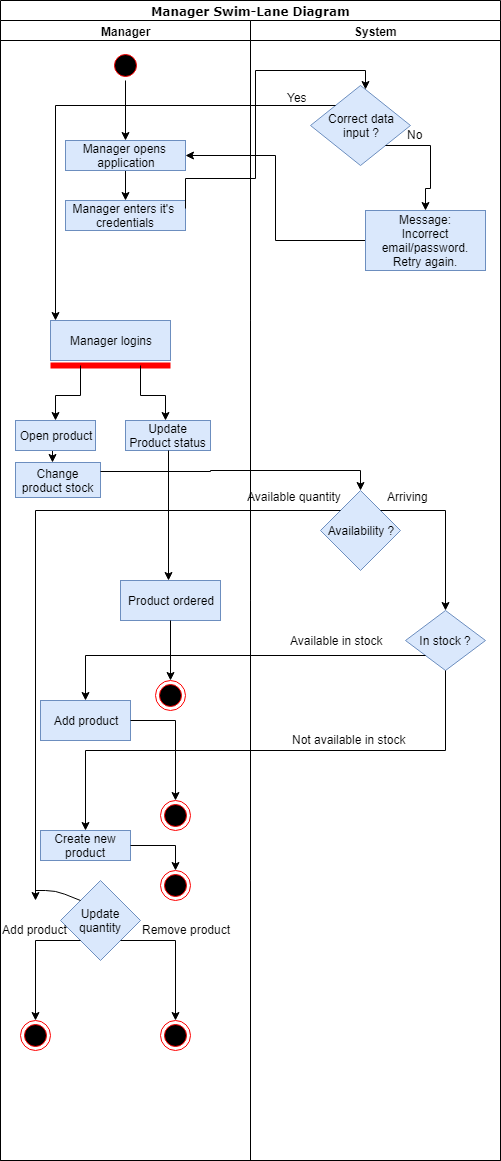

The diagram above was exported from draw.io. Its source (the exported page's mxGraphModel, read from the mxfile embedded in the PNG):
<mxGraphModel dx="840" dy="435" grid="1" gridSize="10" guides="1" tooltips="1" connect="1" arrows="1" fold="1" page="1" pageScale="1" pageWidth="850" pageHeight="1100" background="#ffffff" math="0" shadow="0">
  <root>
    <mxCell id="0" />
    <mxCell id="1" parent="0" />
    <mxCell id="1c1d494c118603dd-1" value="Manager Swim-Lane Diagram" style="swimlane;html=1;childLayout=stackLayout;startSize=20;rounded=0;shadow=0;comic=0;labelBackgroundColor=none;strokeColor=#000000;strokeWidth=1;fillColor=#ffffff;fontFamily=Verdana;fontSize=12;fontColor=#000000;align=center;" parent="1" vertex="1">
      <mxGeometry x="175" y="20" width="500" height="1160" as="geometry" />
    </mxCell>
    <mxCell id="1c1d494c118603dd-2" value="Manager" style="swimlane;html=1;startSize=20;" parent="1c1d494c118603dd-1" vertex="1">
      <mxGeometry y="20" width="250" height="1140" as="geometry" />
    </mxCell>
    <mxCell id="8MGVgxNQphT93qDd0J_x-4" style="edgeStyle=orthogonalEdgeStyle;rounded=0;orthogonalLoop=1;jettySize=auto;html=1;exitX=0.5;exitY=1;exitDx=0;exitDy=0;entryX=0.5;entryY=0;entryDx=0;entryDy=0;" parent="1c1d494c118603dd-2" source="8MGVgxNQphT93qDd0J_x-1" target="8MGVgxNQphT93qDd0J_x-3" edge="1">
      <mxGeometry relative="1" as="geometry" />
    </mxCell>
    <mxCell id="8MGVgxNQphT93qDd0J_x-1" value="" style="ellipse;html=1;shape=startState;fillColor=#000000;strokeColor=#ff0000;" parent="1c1d494c118603dd-2" vertex="1">
      <mxGeometry x="110" y="30" width="30" height="30" as="geometry" />
    </mxCell>
    <mxCell id="8MGVgxNQphT93qDd0J_x-24" style="edgeStyle=orthogonalEdgeStyle;rounded=0;orthogonalLoop=1;jettySize=auto;html=1;exitX=0.5;exitY=1;exitDx=0;exitDy=0;entryX=0.5;entryY=0;entryDx=0;entryDy=0;" parent="1c1d494c118603dd-2" source="8MGVgxNQphT93qDd0J_x-3" target="8MGVgxNQphT93qDd0J_x-8" edge="1">
      <mxGeometry relative="1" as="geometry" />
    </mxCell>
    <mxCell id="8MGVgxNQphT93qDd0J_x-3" value="Manager opens &lt;br&gt;application" style="rounded=0;whiteSpace=wrap;html=1;fillColor=#dae8fc;strokeColor=#6c8ebf;" parent="1c1d494c118603dd-2" vertex="1">
      <mxGeometry x="65" y="120" width="120" height="30" as="geometry" />
    </mxCell>
    <mxCell id="8MGVgxNQphT93qDd0J_x-8" value="Manager enters it's&amp;nbsp;&lt;br&gt;credentials&lt;br&gt;" style="rounded=0;whiteSpace=wrap;html=1;fillColor=#dae8fc;strokeColor=#6c8ebf;" parent="1c1d494c118603dd-2" vertex="1">
      <mxGeometry x="65" y="180" width="120" height="30" as="geometry" />
    </mxCell>
    <mxCell id="8MGVgxNQphT93qDd0J_x-27" value="Manager logins" style="rounded=0;whiteSpace=wrap;html=1;fillColor=#dae8fc;strokeColor=#6c8ebf;" parent="1c1d494c118603dd-2" vertex="1">
      <mxGeometry x="50" y="300" width="120" height="40" as="geometry" />
    </mxCell>
    <mxCell id="8MGVgxNQphT93qDd0J_x-28" value="" style="shape=line;html=1;strokeWidth=6;strokeColor=#ff0000;" parent="1c1d494c118603dd-2" vertex="1">
      <mxGeometry x="50" y="340" width="120" height="10" as="geometry" />
    </mxCell>
    <mxCell id="8MGVgxNQphT93qDd0J_x-33" value="Update Product status&lt;br&gt;" style="rounded=0;whiteSpace=wrap;html=1;fillColor=#dae8fc;strokeColor=#6c8ebf;" parent="1c1d494c118603dd-2" vertex="1">
      <mxGeometry x="125" y="400" width="85" height="30" as="geometry" />
    </mxCell>
    <mxCell id="8MGVgxNQphT93qDd0J_x-35" value="Change product stock" style="rounded=0;whiteSpace=wrap;html=1;fillColor=#dae8fc;strokeColor=#6c8ebf;" parent="1c1d494c118603dd-2" vertex="1">
      <mxGeometry x="15" y="442" width="85" height="35" as="geometry" />
    </mxCell>
    <mxCell id="8MGVgxNQphT93qDd0J_x-39" value="Product ordered" style="rounded=0;whiteSpace=wrap;html=1;fillColor=#dae8fc;strokeColor=#6c8ebf;" parent="1c1d494c118603dd-2" vertex="1">
      <mxGeometry x="120" y="560" width="100" height="40" as="geometry" />
    </mxCell>
    <mxCell id="8MGVgxNQphT93qDd0J_x-48" value="Add product" style="rounded=0;whiteSpace=wrap;html=1;fillColor=#dae8fc;strokeColor=#6c8ebf;" parent="1c1d494c118603dd-2" vertex="1">
      <mxGeometry x="40" y="680" width="90" height="40" as="geometry" />
    </mxCell>
    <mxCell id="8MGVgxNQphT93qDd0J_x-52" value="Create new product" style="rounded=0;whiteSpace=wrap;html=1;fillColor=#dae8fc;strokeColor=#6c8ebf;" parent="1c1d494c118603dd-2" vertex="1">
      <mxGeometry x="40" y="810" width="90" height="30" as="geometry" />
    </mxCell>
    <mxCell id="8MGVgxNQphT93qDd0J_x-56" value="Update quantity" style="rhombus;whiteSpace=wrap;html=1;fillColor=#dae8fc;strokeColor=#6c8ebf;" parent="1c1d494c118603dd-2" vertex="1">
      <mxGeometry x="60" y="860" width="80" height="80" as="geometry" />
    </mxCell>
    <mxCell id="8MGVgxNQphT93qDd0J_x-59" value="Remove product" style="text;html=1;resizable=0;points=[];autosize=1;align=left;verticalAlign=top;spacingTop=-4;" parent="1c1d494c118603dd-2" vertex="1">
      <mxGeometry x="140" y="900" width="100" height="20" as="geometry" />
    </mxCell>
    <mxCell id="8MGVgxNQphT93qDd0J_x-65" value="" style="ellipse;html=1;shape=endState;fillColor=#000000;strokeColor=#ff0000;" parent="1c1d494c118603dd-2" vertex="1">
      <mxGeometry x="155" y="660" width="30" height="30" as="geometry" />
    </mxCell>
    <mxCell id="8MGVgxNQphT93qDd0J_x-68" value="" style="ellipse;html=1;shape=endState;fillColor=#000000;strokeColor=#ff0000;" parent="1c1d494c118603dd-2" vertex="1">
      <mxGeometry x="160" y="780" width="30" height="30" as="geometry" />
    </mxCell>
    <mxCell id="8MGVgxNQphT93qDd0J_x-69" value="" style="ellipse;html=1;shape=endState;fillColor=#000000;strokeColor=#ff0000;" parent="1c1d494c118603dd-2" vertex="1">
      <mxGeometry x="20" y="1000" width="30" height="30" as="geometry" />
    </mxCell>
    <mxCell id="8MGVgxNQphT93qDd0J_x-70" value="" style="ellipse;html=1;shape=endState;fillColor=#000000;strokeColor=#ff0000;" parent="1c1d494c118603dd-2" vertex="1">
      <mxGeometry x="160" y="1000" width="30" height="30" as="geometry" />
    </mxCell>
    <mxCell id="8MGVgxNQphT93qDd0J_x-72" value="" style="ellipse;html=1;shape=endState;fillColor=#000000;strokeColor=#ff0000;" parent="1c1d494c118603dd-2" vertex="1">
      <mxGeometry x="160" y="850" width="30" height="30" as="geometry" />
    </mxCell>
    <mxCell id="8MGVgxNQphT93qDd0J_x-12" style="edgeStyle=orthogonalEdgeStyle;rounded=0;orthogonalLoop=1;jettySize=auto;html=1;exitX=1;exitY=0.25;exitDx=0;exitDy=0;" parent="1c1d494c118603dd-1" source="8MGVgxNQphT93qDd0J_x-8" target="8MGVgxNQphT93qDd0J_x-11" edge="1">
      <mxGeometry relative="1" as="geometry">
        <mxPoint x="345" y="178" as="targetPoint" />
        <mxPoint x="185" y="178" as="sourcePoint" />
        <Array as="points">
          <mxPoint x="255" y="178" />
          <mxPoint x="255" y="70" />
          <mxPoint x="365" y="70" />
        </Array>
      </mxGeometry>
    </mxCell>
    <mxCell id="8MGVgxNQphT93qDd0J_x-18" style="edgeStyle=orthogonalEdgeStyle;rounded=0;orthogonalLoop=1;jettySize=auto;html=1;exitX=0;exitY=0.5;exitDx=0;exitDy=0;entryX=1;entryY=0.5;entryDx=0;entryDy=0;" parent="1c1d494c118603dd-1" source="8MGVgxNQphT93qDd0J_x-15" target="8MGVgxNQphT93qDd0J_x-3" edge="1">
      <mxGeometry relative="1" as="geometry" />
    </mxCell>
    <mxCell id="8MGVgxNQphT93qDd0J_x-40" style="edgeStyle=orthogonalEdgeStyle;rounded=0;orthogonalLoop=1;jettySize=auto;html=1;exitX=1;exitY=0.25;exitDx=0;exitDy=0;entryX=0.5;entryY=0;entryDx=0;entryDy=0;" parent="1c1d494c118603dd-1" source="8MGVgxNQphT93qDd0J_x-35" target="8MGVgxNQphT93qDd0J_x-41" edge="1">
      <mxGeometry relative="1" as="geometry">
        <mxPoint x="355" y="484" as="targetPoint" />
      </mxGeometry>
    </mxCell>
    <mxCell id="1c1d494c118603dd-3" value="System" style="swimlane;html=1;startSize=20;" parent="1c1d494c118603dd-1" vertex="1">
      <mxGeometry x="250" y="20" width="250" height="1140" as="geometry" />
    </mxCell>
    <mxCell id="8MGVgxNQphT93qDd0J_x-11" value="Correct data&lt;br&gt;input ?&lt;br&gt;" style="rhombus;whiteSpace=wrap;html=1;fillColor=#dae8fc;strokeColor=#6c8ebf;" parent="1c1d494c118603dd-3" vertex="1">
      <mxGeometry x="60" y="65" width="100" height="80" as="geometry" />
    </mxCell>
    <mxCell id="8MGVgxNQphT93qDd0J_x-14" value="No" style="text;html=1;resizable=0;points=[];autosize=1;align=left;verticalAlign=top;spacingTop=-4;" parent="1c1d494c118603dd-3" vertex="1">
      <mxGeometry x="155" y="105" width="30" height="20" as="geometry" />
    </mxCell>
    <mxCell id="8MGVgxNQphT93qDd0J_x-15" value="Message:&lt;br&gt;Incorrect email/password.&lt;br&gt;Retry again.&lt;br&gt;" style="rounded=0;whiteSpace=wrap;html=1;fillColor=#dae8fc;strokeColor=#6c8ebf;" parent="1c1d494c118603dd-3" vertex="1">
      <mxGeometry x="115" y="190" width="120" height="60" as="geometry" />
    </mxCell>
    <mxCell id="8MGVgxNQphT93qDd0J_x-26" value="Yes" style="text;html=1;resizable=0;points=[];autosize=1;align=left;verticalAlign=top;spacingTop=-4;" parent="1c1d494c118603dd-3" vertex="1">
      <mxGeometry x="35" y="68" width="40" height="20" as="geometry" />
    </mxCell>
    <mxCell id="8MGVgxNQphT93qDd0J_x-41" value="Availability ?" style="rhombus;whiteSpace=wrap;html=1;fillColor=#dae8fc;strokeColor=#6c8ebf;" parent="1c1d494c118603dd-3" vertex="1">
      <mxGeometry x="70" y="470" width="80" height="80" as="geometry" />
    </mxCell>
    <mxCell id="8MGVgxNQphT93qDd0J_x-44" value="In stock ?" style="rhombus;whiteSpace=wrap;html=1;fillColor=#dae8fc;strokeColor=#6c8ebf;" parent="1c1d494c118603dd-3" vertex="1">
      <mxGeometry x="155" y="590" width="80" height="60" as="geometry" />
    </mxCell>
    <mxCell id="8MGVgxNQphT93qDd0J_x-45" value="Arriving" style="text;html=1;resizable=0;points=[];autosize=1;align=left;verticalAlign=top;spacingTop=-4;" parent="1c1d494c118603dd-3" vertex="1">
      <mxGeometry x="135" y="467" width="60" height="20" as="geometry" />
    </mxCell>
    <mxCell id="8MGVgxNQphT93qDd0J_x-49" value="Available in stock" style="text;html=1;resizable=0;points=[];autosize=1;align=left;verticalAlign=top;spacingTop=-4;" parent="1c1d494c118603dd-3" vertex="1">
      <mxGeometry x="38" y="611" width="110" height="20" as="geometry" />
    </mxCell>
    <mxCell id="8MGVgxNQphT93qDd0J_x-53" value="Not available in stock" style="text;html=1;resizable=0;points=[];autosize=1;align=left;verticalAlign=top;spacingTop=-4;" parent="1c1d494c118603dd-3" vertex="1">
      <mxGeometry x="40" y="710" width="130" height="20" as="geometry" />
    </mxCell>
    <mxCell id="8MGVgxNQphT93qDd0J_x-55" value="Available quantity" style="text;html=1;resizable=0;points=[];autosize=1;align=left;verticalAlign=top;spacingTop=-4;" parent="1c1d494c118603dd-3" vertex="1">
      <mxGeometry x="-5" y="467" width="110" height="20" as="geometry" />
    </mxCell>
    <mxCell id="8MGVgxNQphT93qDd0J_x-7" style="edgeStyle=orthogonalEdgeStyle;rounded=0;orthogonalLoop=1;jettySize=auto;html=1;exitX=0.5;exitY=1;exitDx=0;exitDy=0;" parent="1" source="8MGVgxNQphT93qDd0J_x-3" edge="1">
      <mxGeometry relative="1" as="geometry">
        <mxPoint x="300" y="190" as="targetPoint" />
      </mxGeometry>
    </mxCell>
    <mxCell id="8MGVgxNQphT93qDd0J_x-13" style="edgeStyle=orthogonalEdgeStyle;rounded=0;orthogonalLoop=1;jettySize=auto;html=1;exitX=1;exitY=1;exitDx=0;exitDy=0;" parent="1" source="8MGVgxNQphT93qDd0J_x-11" edge="1">
      <mxGeometry relative="1" as="geometry">
        <mxPoint x="600" y="230" as="targetPoint" />
      </mxGeometry>
    </mxCell>
    <mxCell id="8MGVgxNQphT93qDd0J_x-25" style="edgeStyle=orthogonalEdgeStyle;rounded=0;orthogonalLoop=1;jettySize=auto;html=1;exitX=0;exitY=0;exitDx=0;exitDy=0;" parent="1" source="8MGVgxNQphT93qDd0J_x-11" edge="1">
      <mxGeometry relative="1" as="geometry">
        <mxPoint x="230" y="340" as="targetPoint" />
      </mxGeometry>
    </mxCell>
    <mxCell id="8MGVgxNQphT93qDd0J_x-30" style="edgeStyle=orthogonalEdgeStyle;rounded=0;orthogonalLoop=1;jettySize=auto;html=1;exitX=0.25;exitY=0.5;exitDx=0;exitDy=0;exitPerimeter=0;" parent="1" source="8MGVgxNQphT93qDd0J_x-28" edge="1">
      <mxGeometry relative="1" as="geometry">
        <mxPoint x="230" y="440" as="targetPoint" />
      </mxGeometry>
    </mxCell>
    <mxCell id="8MGVgxNQphT93qDd0J_x-31" style="edgeStyle=orthogonalEdgeStyle;rounded=0;orthogonalLoop=1;jettySize=auto;html=1;exitX=0.75;exitY=0.5;exitDx=0;exitDy=0;exitPerimeter=0;" parent="1" source="8MGVgxNQphT93qDd0J_x-28" edge="1">
      <mxGeometry relative="1" as="geometry">
        <mxPoint x="340" y="440" as="targetPoint" />
      </mxGeometry>
    </mxCell>
    <mxCell id="8MGVgxNQphT93qDd0J_x-36" style="edgeStyle=orthogonalEdgeStyle;rounded=0;orthogonalLoop=1;jettySize=auto;html=1;exitX=0.5;exitY=1;exitDx=0;exitDy=0;entryX=0.435;entryY=0;entryDx=0;entryDy=0;entryPerimeter=0;" parent="1" source="8MGVgxNQphT93qDd0J_x-32" target="8MGVgxNQphT93qDd0J_x-35" edge="1">
      <mxGeometry relative="1" as="geometry" />
    </mxCell>
    <mxCell id="8MGVgxNQphT93qDd0J_x-32" value="Open product" style="rounded=0;whiteSpace=wrap;html=1;fillColor=#dae8fc;strokeColor=#6c8ebf;" parent="1" vertex="1">
      <mxGeometry x="190" y="440" width="80" height="30" as="geometry" />
    </mxCell>
    <mxCell id="8MGVgxNQphT93qDd0J_x-38" style="edgeStyle=orthogonalEdgeStyle;rounded=0;orthogonalLoop=1;jettySize=auto;html=1;exitX=0.5;exitY=1;exitDx=0;exitDy=0;" parent="1" source="8MGVgxNQphT93qDd0J_x-33" edge="1">
      <mxGeometry relative="1" as="geometry">
        <mxPoint x="343" y="600" as="targetPoint" />
      </mxGeometry>
    </mxCell>
    <mxCell id="8MGVgxNQphT93qDd0J_x-42" style="edgeStyle=orthogonalEdgeStyle;rounded=0;orthogonalLoop=1;jettySize=auto;html=1;exitX=1;exitY=0;exitDx=0;exitDy=0;" parent="1" source="8MGVgxNQphT93qDd0J_x-41" edge="1">
      <mxGeometry relative="1" as="geometry">
        <mxPoint x="620" y="630" as="targetPoint" />
      </mxGeometry>
    </mxCell>
    <mxCell id="8MGVgxNQphT93qDd0J_x-47" style="edgeStyle=orthogonalEdgeStyle;rounded=0;orthogonalLoop=1;jettySize=auto;html=1;exitX=0;exitY=1;exitDx=0;exitDy=0;" parent="1" source="8MGVgxNQphT93qDd0J_x-44" edge="1">
      <mxGeometry relative="1" as="geometry">
        <mxPoint x="260" y="720" as="targetPoint" />
      </mxGeometry>
    </mxCell>
    <mxCell id="8MGVgxNQphT93qDd0J_x-51" style="edgeStyle=orthogonalEdgeStyle;rounded=0;orthogonalLoop=1;jettySize=auto;html=1;exitX=0.5;exitY=1;exitDx=0;exitDy=0;" parent="1" source="8MGVgxNQphT93qDd0J_x-44" edge="1">
      <mxGeometry relative="1" as="geometry">
        <mxPoint x="260" y="850" as="targetPoint" />
      </mxGeometry>
    </mxCell>
    <mxCell id="8MGVgxNQphT93qDd0J_x-54" style="edgeStyle=orthogonalEdgeStyle;rounded=0;orthogonalLoop=1;jettySize=auto;html=1;exitX=0;exitY=0;exitDx=0;exitDy=0;" parent="1" source="8MGVgxNQphT93qDd0J_x-41" edge="1">
      <mxGeometry relative="1" as="geometry">
        <mxPoint x="210" y="920" as="targetPoint" />
      </mxGeometry>
    </mxCell>
    <mxCell id="8MGVgxNQphT93qDd0J_x-57" style="edgeStyle=orthogonalEdgeStyle;rounded=0;orthogonalLoop=1;jettySize=auto;html=1;exitX=0;exitY=1;exitDx=0;exitDy=0;" parent="1" source="8MGVgxNQphT93qDd0J_x-56" edge="1">
      <mxGeometry relative="1" as="geometry">
        <mxPoint x="210" y="1040" as="targetPoint" />
      </mxGeometry>
    </mxCell>
    <mxCell id="8MGVgxNQphT93qDd0J_x-58" style="edgeStyle=orthogonalEdgeStyle;rounded=0;orthogonalLoop=1;jettySize=auto;html=1;exitX=1;exitY=1;exitDx=0;exitDy=0;" parent="1" source="8MGVgxNQphT93qDd0J_x-56" edge="1">
      <mxGeometry relative="1" as="geometry">
        <mxPoint x="350" y="1040" as="targetPoint" />
        <Array as="points">
          <mxPoint x="350" y="960" />
          <mxPoint x="350" y="1040" />
        </Array>
      </mxGeometry>
    </mxCell>
    <mxCell id="8MGVgxNQphT93qDd0J_x-60" value="Add product" style="text;html=1;resizable=0;points=[];autosize=1;align=left;verticalAlign=top;spacingTop=-4;" parent="1" vertex="1">
      <mxGeometry x="175" y="940" width="80" height="20" as="geometry" />
    </mxCell>
    <mxCell id="8MGVgxNQphT93qDd0J_x-63" value="" style="endArrow=none;html=1;entryX=0;entryY=0;entryDx=0;entryDy=0;" parent="1" target="8MGVgxNQphT93qDd0J_x-56" edge="1">
      <mxGeometry width="50" height="50" relative="1" as="geometry">
        <mxPoint x="210" y="910" as="sourcePoint" />
        <mxPoint x="230" y="1200" as="targetPoint" />
        <Array as="points">
          <mxPoint x="230" y="910" />
        </Array>
      </mxGeometry>
    </mxCell>
    <mxCell id="8MGVgxNQphT93qDd0J_x-64" style="edgeStyle=orthogonalEdgeStyle;rounded=0;orthogonalLoop=1;jettySize=auto;html=1;exitX=0.5;exitY=1;exitDx=0;exitDy=0;" parent="1" source="8MGVgxNQphT93qDd0J_x-39" edge="1">
      <mxGeometry relative="1" as="geometry">
        <mxPoint x="345" y="700" as="targetPoint" />
      </mxGeometry>
    </mxCell>
    <mxCell id="8MGVgxNQphT93qDd0J_x-67" style="edgeStyle=orthogonalEdgeStyle;rounded=0;orthogonalLoop=1;jettySize=auto;html=1;exitX=1;exitY=0.5;exitDx=0;exitDy=0;" parent="1" source="8MGVgxNQphT93qDd0J_x-48" edge="1">
      <mxGeometry relative="1" as="geometry">
        <mxPoint x="350" y="820" as="targetPoint" />
      </mxGeometry>
    </mxCell>
    <mxCell id="8MGVgxNQphT93qDd0J_x-71" style="edgeStyle=orthogonalEdgeStyle;rounded=0;orthogonalLoop=1;jettySize=auto;html=1;exitX=1;exitY=0.5;exitDx=0;exitDy=0;" parent="1" source="8MGVgxNQphT93qDd0J_x-52" edge="1">
      <mxGeometry relative="1" as="geometry">
        <mxPoint x="350" y="890" as="targetPoint" />
      </mxGeometry>
    </mxCell>
  </root>
</mxGraphModel>